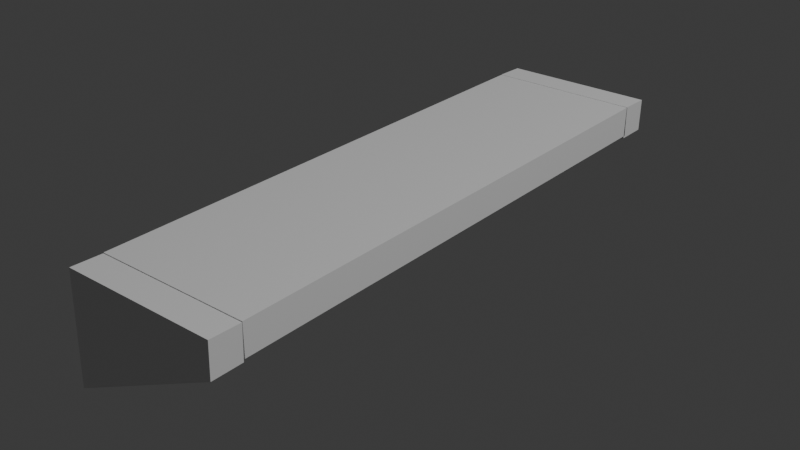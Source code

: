 # Source: MotelWallShelves.blend  (saved by Blender 4.5.90; exported with 4.5.12 LTS)
import bpy
from mathutils import Matrix  # noqa: F401  (used for matrix-valued properties, if any)

bpy.ops.wm.read_factory_settings(use_empty=True)
scene = bpy.context.scene
scene.name = 'Scene'

# ---- collections
col_collection = bpy.data.collections.new('Collection'); scene.collection.children.link(col_collection)
col_export = bpy.data.collections.new('Export'); scene.collection.children.link(col_export)

# ---- materials (node trees are filled in below, after node groups)
mat_material = bpy.data.materials.new('Material')
mat_material.alpha_threshold = 0.0
mat_material.roughness = 0.5
mat_material.line_color = (0.0, 0.0, 0.0, 1.0)
mat_material_001 = bpy.data.materials.new('Material.001')
mat_material_001.alpha_threshold = 0.0
mat_material_001.roughness = 0.5
mat_material_001.line_color = (0.0, 0.0, 0.0, 1.0)
mat_material_003 = bpy.data.materials.new('Material.003')
mat_material_003.alpha_threshold = 0.0
mat_material_003.roughness = 0.5
mat_material_003.line_color = (0.0, 0.0, 0.0, 1.0)

# ---- material node trees
mat_material.use_nodes = True; mat_material.node_tree.nodes.clear()
_N = mat_material.node_tree.nodes; _L = mat_material.node_tree.links
n0 = _N.new('ShaderNodeOutputMaterial'); n0.name = 'Material Output'; n0.location = (200, 100)
n1 = _N.new('ShaderNodeBsdfPrincipled'); n1.name = 'Principled BSDF'; n1.location = (-200, 100)
n1.inputs[3].default_value = 1.45
_L.new(n1.outputs[0], n0.inputs[0])
n0.is_active_output = True
mat_material_001.use_nodes = True; mat_material_001.node_tree.nodes.clear()
_N = mat_material_001.node_tree.nodes; _L = mat_material_001.node_tree.links
n0 = _N.new('ShaderNodeOutputMaterial'); n0.name = 'Material Output'; n0.location = (200, 100)
n1 = _N.new('ShaderNodeBsdfPrincipled'); n1.name = 'Principled BSDF'; n1.location = (-200, 100)
n1.inputs[3].default_value = 1.45
_L.new(n1.outputs[0], n0.inputs[0])
n0.is_active_output = True
mat_material_003.use_nodes = True; mat_material_003.node_tree.nodes.clear()
_N = mat_material_003.node_tree.nodes; _L = mat_material_003.node_tree.links
n0 = _N.new('ShaderNodeOutputMaterial'); n0.name = 'Material Output'; n0.location = (200, 100)
n1 = _N.new('ShaderNodeBsdfPrincipled'); n1.name = 'Principled BSDF'; n1.location = (-200, 100)
n1.inputs[3].default_value = 1.45
_L.new(n1.outputs[0], n0.inputs[0])
n0.is_active_output = True

# ---- world
world_world = bpy.data.worlds.new('World'); scene.world = world_world
world_world.use_nodes = True; world_world.node_tree.nodes.clear()
_N = world_world.node_tree.nodes; _L = world_world.node_tree.links
n0 = _N.new('ShaderNodeOutputWorld'); n0.name = 'World Output'; n0.location = (200, 100)
n1 = _N.new('ShaderNodeBackground'); n1.name = 'Background'; n1.location = (-200, 100)
n1.inputs[0].default_value = (0.05088, 0.05088, 0.05088, 1.0)
_L.new(n1.outputs[0], n0.inputs[0])
n0.is_active_output = True
world_world.color = (0.05088, 0.05088, 0.05088)
world_world.sun_shadow_jitter_overblur = 0.0

# ---- lights
light_light = bpy.data.lights.new('Light', 'POINT')
light_light.energy = 1000.0
light_light.shadow_soft_size = 0.1

# ---- meshes
me_cube = bpy.data.meshes.new('Cube')
me_cube.from_pydata([(1.0, 1.0, 1.0), (1.0, 1.0, -1.0), (1.0, -1.0, 1.0), (1.0, -1.0, -1.0), (-1.0, 1.0, 1.0), (-1.0, 1.0, -1.0), (-1.0, -1.0, 1.0), (-1.0, -1.0, -1.0)], [], [(0, 4, 6, 2), (3, 2, 6, 7), (7, 6, 4, 5), (5, 1, 3, 7), (1, 0, 2, 3), (5, 4, 0, 1)])
_uv = me_cube.uv_layers.new(name='UVMap')
_uv.uv.foreach_set('vector', [0.625, 0.5, 0.875, 0.5, 0.875, 0.75, 0.625, 0.75, 0.375, 0.75, 0.625, 0.75, 0.625, 1.0, 0.375, 1.0, 0.375, 0.0, 0.625, 0.0, 0.625, 0.25, 0.375, 0.25, 0.125, 0.5, 0.375, 0.5, 0.375, 0.75, 0.125, 0.75, 0.375, 0.5, 0.625, 0.5, 0.625, 0.75, 0.375, 0.75, 0.375, 0.25, 0.625, 0.25, 0.625, 0.5, 0.375, 0.5])
me_cube.materials.append(mat_material)
me_cube.use_mirror_vertex_groups = False
me_cube.update()
me_cube_001 = bpy.data.meshes.new('Cube.001')
me_cube_001.from_pydata([(1.0, 1.0, 1.0), (1.0, 1.0, -1.0), (-1.0, 1.0, 1.0), (-1.0, 1.0, -1.0), (-1.0, -0.9618, 1.0), (1.0, 0.3925, 1.0), (-1.0, -0.9437, -1.0), (1.0, 0.4106, -1.0)], [], [(5, 0, 2, 4), (4, 2, 3, 6), (3, 1, 7, 6), (7, 1, 0, 5), (3, 2, 0, 1), (5, 4, 6, 7)])
_uv = me_cube_001.uv_layers.new(name='UVMap')
_uv.uv.foreach_set('vector', [0.625, 0.5759, 0.625, 0.5, 0.875, 0.5, 0.875, 0.7452, 0.625, 0.00477, 0.625, 0.25, 0.375, 0.25, 0.375, 0.007033, 0.125, 0.5, 0.375, 0.5, 0.375, 0.5737, 0.125, 0.743, 0.375, 0.5737, 0.375, 0.5, 0.625, 0.5, 0.625, 0.5759, 0.375, 0.25, 0.625, 0.25, 0.625, 0.5, 0.375, 0.5, 0.5686, 0.225, 0.5539, 0.002456, 0.4092, 0.003747, 0.4239, 0.2263])
me_cube_001.materials.append(mat_material_001)
me_cube_001.use_mirror_vertex_groups = False
me_cube_001.update()
me_cube_003 = bpy.data.meshes.new('Cube.003')
me_cube_003.from_pydata([(1.0, 1.0, 1.0), (1.0, 1.0, -1.0), (-1.0, 1.0, 1.0), (-1.0, 1.0, -1.0), (-1.0, -0.9618, 1.0), (1.0, 0.3925, 1.0), (-1.0, -0.9437, -1.0), (1.0, 0.4106, -1.0)], [], [(5, 0, 2, 4), (4, 2, 3, 6), (3, 1, 7, 6), (7, 1, 0, 5), (3, 2, 0, 1), (5, 4, 6, 7)])
_uv = me_cube_003.uv_layers.new(name='UVMap')
_uv.uv.foreach_set('vector', [0.625, 0.5759, 0.625, 0.5, 0.875, 0.5, 0.875, 0.7452, 0.625, 0.00477, 0.625, 0.25, 0.375, 0.25, 0.375, 0.007033, 0.125, 0.5, 0.375, 0.5, 0.375, 0.5737, 0.125, 0.743, 0.375, 0.5737, 0.375, 0.5, 0.625, 0.5, 0.625, 0.5759, 0.375, 0.25, 0.625, 0.25, 0.625, 0.5, 0.375, 0.5, 0.5686, 0.225, 0.5539, 0.002456, 0.4092, 0.003747, 0.4239, 0.2263])
me_cube_003.materials.append(mat_material_003)
me_cube_003.use_mirror_vertex_groups = False
me_cube_003.update()

# ---- objects
ob_motelwallshelves = bpy.data.objects.new('MotelWallShelves', me_cube)
ob_light = bpy.data.objects.new('Light', light_light)
ob_wallshelfedgeleft = bpy.data.objects.new('WallShelfEdgeLeft', me_cube_001)
ob_wallshelfedgeright = bpy.data.objects.new('WallShelfEdgeRight', me_cube_003)

# ---- transforms, parenting, visibility, modifiers, constraints
ob_motelwallshelves.location = (0.0, 0.0, 0.5687)
ob_motelwallshelves.scale = (0.1626, 0.5552, 0.03241)
ob_motelwallshelves.lock_rotations_4d = False
ob_motelwallshelves.empty_display_type = 'ARROWS'
ob_motelwallshelves.lineart.crease_threshold = 0.0
ob_light.location = (4.076, 1.005, 5.904)
ob_light.rotation_euler = (0.6503, 0.05522, 1.866)
ob_light.lock_rotations_4d = False
ob_light.empty_display_type = 'ARROWS'
ob_light.color = (0.0, 0.0, 0.0, 0.0)
ob_light.lineart.crease_threshold = 0.0
ob_wallshelfedgeleft.location = (0.0, -0.592, 0.4852)
ob_wallshelfedgeleft.rotation_euler = (1.539, -0.0, 0.0)
ob_wallshelfedgeleft.scale = (0.1626, 0.1156, 0.03241)
ob_wallshelfedgeleft.lock_rotations_4d = False
ob_wallshelfedgeleft.empty_display_type = 'ARROWS'
ob_wallshelfedgeleft.lineart.crease_threshold = 0.0
ob_wallshelfedgeright.location = (0.0, 0.5826, 0.4852)
ob_wallshelfedgeright.rotation_euler = (1.539, -0.0, 0.0)
ob_wallshelfedgeright.scale = (0.1626, 0.1156, 0.03241)
ob_wallshelfedgeright.lock_rotations_4d = False
ob_wallshelfedgeright.empty_display_type = 'ARROWS'
ob_wallshelfedgeright.lineart.crease_threshold = 0.0

# ---- collection membership
col_collection.objects.link(ob_motelwallshelves)
col_collection.objects.link(ob_light)
col_collection.objects.link(ob_wallshelfedgeleft)
col_collection.objects.link(ob_wallshelfedgeright)
col_export.objects.link(ob_motelwallshelves)

# ---- scene / render settings (as saved in the file)
scene.frame_start = 1; scene.frame_end = 250; scene.frame_set(1)
scene.render.engine = 'BLENDER_EEVEE_NEXT'
bpy.context.view_layer.update()

# ---- added for rendering (the .blend has no active camera): camera
cam_auto = bpy.data.cameras.new('AutoCamera')
cam_auto.lens = 50.0
cam_auto.sensor_width = 36.0
cam_auto.clip_end = 1000.0
ob_auto_camera = bpy.data.objects.new('AutoCamera', cam_auto)
scene.collection.objects.link(ob_auto_camera)
ob_auto_camera.location = (1.2107, -1.45744, 1.45592)
ob_auto_camera.rotation_euler = (1.09748, -7.21219e-08, 0.694738)
scene.camera = ob_auto_camera
bpy.context.view_layer.update()
